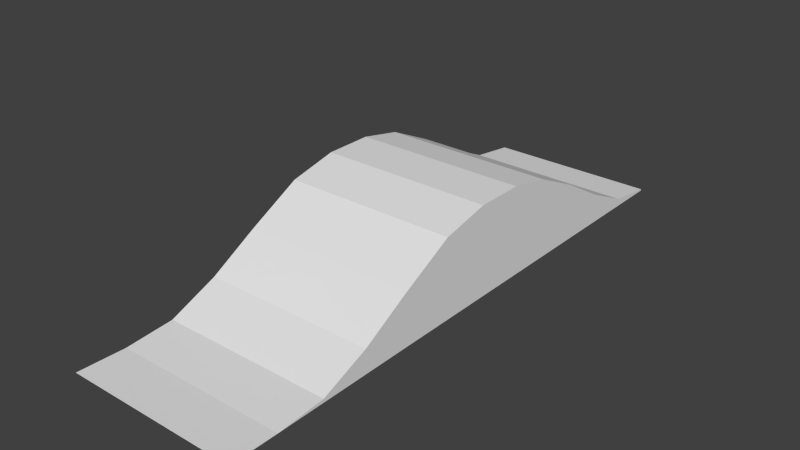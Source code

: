 # Source: road.005.blend  (saved by Blender 2.67.1; exported with 4.5.12 LTS)
import bpy
from mathutils import Matrix  # noqa: F401  (used for matrix-valued properties, if any)

bpy.ops.wm.read_factory_settings(use_empty=True)
scene = bpy.context.scene
scene.name = 'Scene'

# ---- collections
col_collection_2 = bpy.data.collections.new('Collection 2'); scene.collection.children.link(col_collection_2)

# ---- materials (node trees are filled in below, after node groups)
mat_material = bpy.data.materials.new('Material')
mat_material.alpha_threshold = 0.0
mat_material.use_transparent_shadow = False
mat_material.roughness = 0.5
mat_material.line_color = (0.0, 0.0, 0.0, 1.0)

# ---- material node trees

# ---- world
world_world = bpy.data.worlds.new('World'); scene.world = world_world
world_world.color = (0.05088, 0.05088, 0.05088)
world_world.use_sun_shadow = False
world_world.sun_shadow_jitter_overblur = 0.0
world_world.cycles.sampling_method = 'MANUAL'
world_world.cycles.sample_map_resolution = 256
world_world.light_settings.ao_factor = 0.5481

# ---- meshes
me_cube_000 = bpy.data.meshes.new('Cube.000')
me_cube_000.from_pydata([(-12.0, 6.358e-06, 0.0), (-0.02498, 13.33, 3.428), (0.0, 0.0, 0.0), (-12.0, 26.67, 5.505), (-0.02498, 26.67, 5.505), (-12.0, 40.0, -1.406e-06), (-0.02498, 40.0, -1.406e-06), (-12.0, 13.33, 3.428), (-12.0, 3.333, -0.1007), (-12.0, 6.667, 0.1381), (-12.0, 10.0, 1.521), (-0.01874, 10.0, 1.521), (-0.01249, 6.667, 0.1381), (-0.006245, 3.333, -0.1007), (-12.0, 36.67, 0.4581), (-0.02498, 30.0, 3.928), (-12.0, 17.0, 5.374), (-12.0, 20.33, 6.116), (-0.02498, 33.33, 2.004), (-12.0, 23.67, 6.116), (-0.02498, 36.67, 0.4581), (-0.02498, 23.67, 6.116), (-0.02498, 20.33, 6.116), (-0.02498, 17.0, 5.374), (-12.0, 33.33, 2.004), (-12.0, 30.0, 3.928), (-0.02498, 13.33, -0.1022), (0.0, 0.0, -0.1022), (-0.02498, 26.67, -0.1022), (-0.02498, 40.0, -0.1022), (-0.01874, 10.0, -0.1022), (-0.01249, 6.667, -0.1022), (-0.006245, 3.333, -0.1022), (-0.02498, 30.0, -0.1022), (-0.02498, 33.33, -0.1022), (-0.02498, 36.67, -0.1022), (-0.02498, 23.67, -0.1022), (-0.02498, 20.33, -0.1022), (-0.02498, 17.0, -0.1022)], [], [(14, 20, 6, 5), (0, 2, 13, 8), (8, 13, 12, 9), (9, 12, 11, 10), (10, 11, 1, 7), (19, 21, 4, 3), (25, 15, 18, 24), (7, 1, 23, 16), (16, 23, 22, 17), (17, 22, 21, 19), (24, 18, 20, 14), (3, 4, 15, 25), (13, 2, 27, 32), (18, 15, 33, 34), (6, 20, 35, 29), (11, 12, 31, 30), (4, 21, 36, 28), (12, 13, 32, 31), (21, 22, 37, 36), (22, 23, 38, 37), (23, 1, 26, 38), (1, 11, 30, 26), (15, 4, 28, 33), (20, 18, 34, 35)])
_uv = me_cube_000.uv_layers.new(name='Merge')
_uv.uv.foreach_set('vector', [0.001001, 0.999, 0.3323, 0.999, 0.3323, 0.8343, 0.001001, 0.8343, 0.499, 0.499, 0.499, 0.1677, 0.3343, 0.1677, 0.3343, 0.499, 0.001001, 0.3323, 0.3323, 0.3323, 0.3323, 0.1677, 0.001001, 0.1677, 0.6657, 0.499, 0.6657, 0.1677, 0.501, 0.1677, 0.501, 0.499, 0.001001, 0.499, 0.3323, 0.499, 0.3323, 0.3343, 0.001001, 0.3343, 0.8323, 0.8323, 0.8323, 0.501, 0.6677, 0.501, 0.6677, 0.8323, 0.3343, 0.1657, 0.6657, 0.1657, 0.6657, 0.001001, 0.3343, 0.001001, 0.8323, 0.3323, 0.8323, 0.001001, 0.6677, 0.001001, 0.6677, 0.3323, 0.3343, 0.6657, 0.6657, 0.6657, 0.6657, 0.501, 0.3343, 0.501, 0.3323, 0.8323, 0.3323, 0.501, 0.1677, 0.501, 0.1677, 0.8323, 0.3343, 0.8323, 0.6657, 0.8323, 0.6657, 0.6677, 0.3343, 0.6677, 0.1657, 0.8323, 0.1657, 0.501, 0.001001, 0.501, 0.001001, 0.8323, 0.501, 0.8948, 0.6657, 0.8948, 0.6657, 0.876, 0.501, 0.876, 0.8323, 0.8343, 0.6677, 0.8343, 0.6677, 0.999, 0.8323, 0.999, 0.9365, 0.8323, 0.9365, 0.6677, 0.9177, 0.6677, 0.9177, 0.8323, 0.501, 0.874, 0.6657, 0.874, 0.6657, 0.8343, 0.501, 0.8343, 0.999, 0.3343, 0.8343, 0.3343, 0.8343, 0.6657, 0.999, 0.6657, 0.501, 0.9157, 0.6657, 0.9157, 0.6657, 0.8968, 0.501, 0.8968, 0.999, 0.001001, 0.8343, 0.001001, 0.8343, 0.3323, 0.999, 0.3323, 0.3323, 0.1657, 0.3323, 0.001001, 0.001001, 0.001001, 0.001001, 0.1657, 0.8323, 0.3343, 0.6677, 0.3343, 0.6677, 0.499, 0.8323, 0.499, 0.9157, 0.8323, 0.9157, 0.6677, 0.8343, 0.6677, 0.8343, 0.8323, 0.999, 0.8343, 0.8343, 0.8343, 0.8343, 0.999, 0.999, 0.999, 0.3343, 0.9157, 0.499, 0.9157, 0.499, 0.8343, 0.3343, 0.8343])
me_cube_000.materials.append(mat_material)
me_cube_000.use_remesh_preserve_volume = False
me_cube_000.use_remesh_preserve_attributes = False
me_cube_000.use_mirror_vertex_groups = False
me_cube_000.update()

# ---- objects
ob_road_005 = bpy.data.objects.new('road.005', me_cube_000)

# ---- transforms, parenting, visibility, modifiers, constraints
ob_road_005.location = (0.0, 0.0, 0.0)
ob_road_005.lock_rotations_4d = False
ob_road_005.empty_display_type = 'ARROWS'
ob_road_005.lineart.crease_threshold = 0.0

# ---- collection membership
col_collection_2.objects.link(ob_road_005)

# ---- scene / render settings (as saved in the file)
scene.frame_start = 1; scene.frame_end = 250; scene.frame_set(1)
scene.render.engine = 'BLENDER_EEVEE_NEXT'
scene.render.image_settings.color_mode = 'RGB'
scene.render.image_settings.compression = 90
scene.render.resolution_percentage = 50
scene.render.dither_intensity = 0.0
scene.render.use_bake_clear = False
scene.render.bake_margin = 2
scene.render.bake_bias = 0.0
scene.cycles.use_denoising = False
scene.cycles.samples = 10
scene.cycles.sampling_pattern = 'TABULATED_SOBOL'
scene.cycles.light_sampling_threshold = 0.0
scene.cycles.use_adaptive_sampling = False
scene.cycles.use_light_tree = False
scene.cycles.blur_glossy = 0.0
scene.cycles.volume_bounces = 1
scene.cycles.pixel_filter_type = 'GAUSSIAN'
scene.cycles.sample_clamp_indirect = 0.0
scene.view_settings.view_transform = 'Standard'
bpy.context.view_layer.update()

# ---- added for rendering (the .blend has no active camera and no usable light): camera, sun
cam_auto = bpy.data.cameras.new('AutoCamera')
cam_auto.lens = 50.0
cam_auto.sensor_width = 36.0
cam_auto.clip_end = 1000.0
ob_auto_camera = bpy.data.objects.new('AutoCamera', cam_auto)
scene.collection.objects.link(ob_auto_camera)
ob_auto_camera.location = (33.0645, -26.8774, 34.2587)
ob_auto_camera.rotation_euler = (1.09748, -7.21219e-08, 0.694738)
scene.camera = ob_auto_camera
light_auto_sun = bpy.data.lights.new('AutoSun', 'SUN')
light_auto_sun.energy = 3.0
light_auto_sun.angle = 0.0523599
ob_auto_sun = bpy.data.objects.new('AutoSun', light_auto_sun)
scene.collection.objects.link(ob_auto_sun)
ob_auto_sun.rotation_euler = (0.872665, 0.174533, 0.523599)
bpy.context.view_layer.update()
